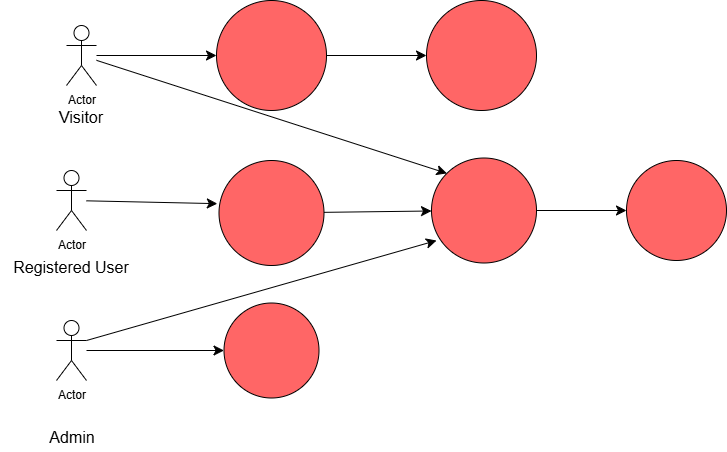

The diagram above was exported from draw.io. Its source (the exported page's mxGraphModel, read from the mxfile embedded in the PNG):
<mxGraphModel dx="1034" dy="718" grid="1" gridSize="10" guides="1" tooltips="1" connect="1" arrows="1" fold="1" page="1" pageScale="1" pageWidth="850" pageHeight="1100" math="0" shadow="0">
  <root>
    <mxCell id="0" />
    <mxCell id="1" parent="0" />
    <mxCell id="dWyVulLrYuOdA9x9R4DB-8" value="" style="edgeStyle=none;curved=1;rounded=0;orthogonalLoop=1;jettySize=auto;html=1;fontSize=12;startSize=8;endSize=8;" edge="1" parent="1" source="dWyVulLrYuOdA9x9R4DB-1" target="dWyVulLrYuOdA9x9R4DB-2">
      <mxGeometry relative="1" as="geometry" />
    </mxCell>
    <mxCell id="dWyVulLrYuOdA9x9R4DB-1" value="" style="ellipse;whiteSpace=wrap;html=1;aspect=fixed;fillColor=#FF6666;" vertex="1" parent="1">
      <mxGeometry x="270" y="110" width="110" height="110" as="geometry" />
    </mxCell>
    <mxCell id="dWyVulLrYuOdA9x9R4DB-2" value="" style="ellipse;whiteSpace=wrap;html=1;aspect=fixed;fillColor=#FF6666;" vertex="1" parent="1">
      <mxGeometry x="480" y="110" width="110" height="110" as="geometry" />
    </mxCell>
    <mxCell id="dWyVulLrYuOdA9x9R4DB-15" value="" style="edgeStyle=none;curved=1;rounded=0;orthogonalLoop=1;jettySize=auto;html=1;fontSize=12;startSize=8;endSize=8;" edge="1" parent="1" source="dWyVulLrYuOdA9x9R4DB-3" target="dWyVulLrYuOdA9x9R4DB-4">
      <mxGeometry relative="1" as="geometry" />
    </mxCell>
    <mxCell id="dWyVulLrYuOdA9x9R4DB-3" value="" style="ellipse;whiteSpace=wrap;html=1;aspect=fixed;fillColor=#FF6666;" vertex="1" parent="1">
      <mxGeometry x="272.5" y="270" width="105" height="105" as="geometry" />
    </mxCell>
    <mxCell id="dWyVulLrYuOdA9x9R4DB-7" value="" style="edgeStyle=none;curved=1;rounded=0;orthogonalLoop=1;jettySize=auto;html=1;fontSize=12;startSize=8;endSize=8;" edge="1" parent="1" source="dWyVulLrYuOdA9x9R4DB-4" target="dWyVulLrYuOdA9x9R4DB-6">
      <mxGeometry relative="1" as="geometry" />
    </mxCell>
    <mxCell id="dWyVulLrYuOdA9x9R4DB-4" value="" style="ellipse;whiteSpace=wrap;html=1;aspect=fixed;fillColor=#FF6666;" vertex="1" parent="1">
      <mxGeometry x="485" y="267.5" width="105" height="105" as="geometry" />
    </mxCell>
    <mxCell id="dWyVulLrYuOdA9x9R4DB-5" value="" style="ellipse;whiteSpace=wrap;html=1;aspect=fixed;fillColor=#FF6666;" vertex="1" parent="1">
      <mxGeometry x="277.5" y="412.5" width="95" height="95" as="geometry" />
    </mxCell>
    <mxCell id="dWyVulLrYuOdA9x9R4DB-6" value="" style="ellipse;whiteSpace=wrap;html=1;aspect=fixed;fillColor=#FF6666;" vertex="1" parent="1">
      <mxGeometry x="680" y="270" width="100" height="100" as="geometry" />
    </mxCell>
    <mxCell id="dWyVulLrYuOdA9x9R4DB-10" value="" style="edgeStyle=none;curved=1;rounded=0;orthogonalLoop=1;jettySize=auto;html=1;fontSize=12;startSize=8;endSize=8;" edge="1" parent="1" source="dWyVulLrYuOdA9x9R4DB-9" target="dWyVulLrYuOdA9x9R4DB-1">
      <mxGeometry relative="1" as="geometry" />
    </mxCell>
    <mxCell id="dWyVulLrYuOdA9x9R4DB-9" value="Actor" style="shape=umlActor;verticalLabelPosition=bottom;verticalAlign=top;html=1;outlineConnect=0;" vertex="1" parent="1">
      <mxGeometry x="120" y="135" width="30" height="60" as="geometry" />
    </mxCell>
    <mxCell id="dWyVulLrYuOdA9x9R4DB-14" value="" style="edgeStyle=none;curved=1;rounded=0;orthogonalLoop=1;jettySize=auto;html=1;fontSize=12;startSize=8;endSize=8;entryX=-0.016;entryY=0.411;entryDx=0;entryDy=0;entryPerimeter=0;" edge="1" parent="1" source="dWyVulLrYuOdA9x9R4DB-13" target="dWyVulLrYuOdA9x9R4DB-3">
      <mxGeometry relative="1" as="geometry" />
    </mxCell>
    <mxCell id="dWyVulLrYuOdA9x9R4DB-13" value="Actor" style="shape=umlActor;verticalLabelPosition=bottom;verticalAlign=top;html=1;outlineConnect=0;" vertex="1" parent="1">
      <mxGeometry x="110" y="280" width="30" height="60" as="geometry" />
    </mxCell>
    <mxCell id="dWyVulLrYuOdA9x9R4DB-18" value="" style="edgeStyle=none;curved=1;rounded=0;orthogonalLoop=1;jettySize=auto;html=1;fontSize=12;startSize=8;endSize=8;" edge="1" parent="1" source="dWyVulLrYuOdA9x9R4DB-17" target="dWyVulLrYuOdA9x9R4DB-5">
      <mxGeometry relative="1" as="geometry" />
    </mxCell>
    <mxCell id="dWyVulLrYuOdA9x9R4DB-17" value="Actor" style="shape=umlActor;verticalLabelPosition=bottom;verticalAlign=top;html=1;outlineConnect=0;" vertex="1" parent="1">
      <mxGeometry x="110" y="430" width="30" height="60" as="geometry" />
    </mxCell>
    <mxCell id="dWyVulLrYuOdA9x9R4DB-19" value="" style="endArrow=classic;html=1;rounded=0;fontSize=12;startSize=8;endSize=8;curved=1;exitX=1;exitY=0.3333333333333333;exitDx=0;exitDy=0;exitPerimeter=0;entryX=0.048;entryY=0.786;entryDx=0;entryDy=0;entryPerimeter=0;" edge="1" parent="1" source="dWyVulLrYuOdA9x9R4DB-17" target="dWyVulLrYuOdA9x9R4DB-4">
      <mxGeometry width="50" height="50" relative="1" as="geometry">
        <mxPoint x="490" y="310" as="sourcePoint" />
        <mxPoint x="540" y="260" as="targetPoint" />
      </mxGeometry>
    </mxCell>
    <mxCell id="dWyVulLrYuOdA9x9R4DB-21" value="" style="endArrow=classic;html=1;rounded=0;fontSize=12;startSize=8;endSize=8;curved=1;entryX=0;entryY=0;entryDx=0;entryDy=0;" edge="1" parent="1" source="dWyVulLrYuOdA9x9R4DB-9" target="dWyVulLrYuOdA9x9R4DB-4">
      <mxGeometry width="50" height="50" relative="1" as="geometry">
        <mxPoint x="490" y="310" as="sourcePoint" />
        <mxPoint x="540" y="260" as="targetPoint" />
      </mxGeometry>
    </mxCell>
    <mxCell id="dWyVulLrYuOdA9x9R4DB-26" value="Visitor" style="text;html=1;align=center;verticalAlign=middle;resizable=0;points=[];autosize=1;strokeColor=none;fillColor=none;fontSize=16;" vertex="1" parent="1">
      <mxGeometry x="99" y="211" width="70" height="30" as="geometry" />
    </mxCell>
    <mxCell id="dWyVulLrYuOdA9x9R4DB-27" value="Registered User" style="text;html=1;align=center;verticalAlign=middle;resizable=0;points=[];autosize=1;strokeColor=none;fillColor=none;fontSize=16;" vertex="1" parent="1">
      <mxGeometry x="54" y="361" width="140" height="30" as="geometry" />
    </mxCell>
    <mxCell id="dWyVulLrYuOdA9x9R4DB-28" value="Admin" style="text;html=1;align=center;verticalAlign=middle;resizable=0;points=[];autosize=1;strokeColor=none;fillColor=none;fontSize=16;" vertex="1" parent="1">
      <mxGeometry x="90" y="531" width="70" height="30" as="geometry" />
    </mxCell>
  </root>
</mxGraphModel>